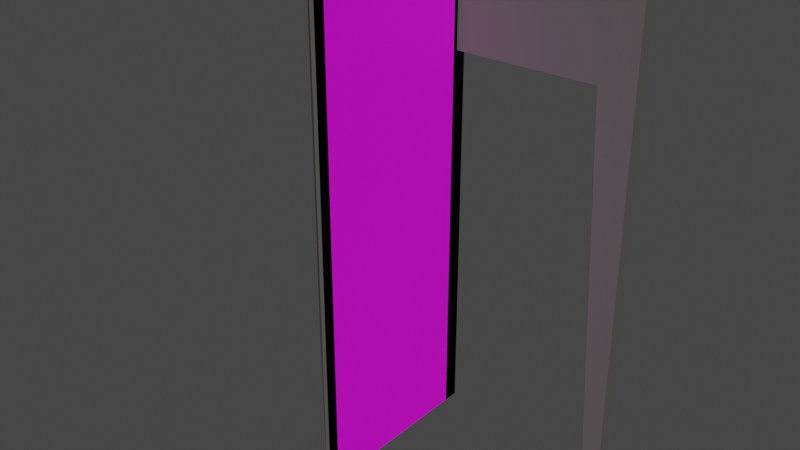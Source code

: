 # Source: walls1.blend  (saved by Blender 2.81.16; exported with 4.5.12 LTS)
import bpy
from mathutils import Matrix  # noqa: F401  (used for matrix-valued properties, if any)

bpy.ops.wm.read_factory_settings(use_empty=True)
scene = bpy.context.scene
scene.name = 'Scene'

# ---- images (referenced by path relative to the original .blend; pixels are not part of the script)
import os
ASSET_DIR = os.environ.get("B2B_ASSET_DIR", "")  # directory of the original .blend (textures are referenced by path, not embedded)
HERE = os.path.dirname(os.path.abspath(__file__))  # packed textures are extracted next to this script under _unpacked/

def load_image(name, relpath, width, height, colorspace="sRGB"):
    """Load a texture the original file referenced (path relative to the .blend, or extracted next to this script)."""
    p = next((c for c in (os.path.join(HERE, relpath), os.path.join(ASSET_DIR, relpath)) if relpath and os.path.exists(c)), "")
    if p:
        img = bpy.data.images.load(p, check_existing=True)
        img.name = name
    else:  # same state as the original file: an image datablock whose file is absent (Cycles renders it pink)
        img = bpy.data.images.new(name, width, height)
        img.source = "FILE"
        img.filepath = "//" + (relpath or name)
    img.colorspace_settings.name = colorspace
    return img
img_wall_paint = load_image('wall_paint', 'wall_paint.png', 1024, 1024, 'sRGB')

# ---- materials (node trees are filled in below, after node groups)
mat_wallconcrete = bpy.data.materials.new('WallConcrete')
mat_wallconcrete.use_transparent_shadow = False
mat_wallpaint1 = bpy.data.materials.new('WallPaint1')
mat_wallpaint1.use_transparent_shadow = False

# ---- material node trees
mat_wallconcrete.use_nodes = True; mat_wallconcrete.node_tree.nodes.clear()
_N = mat_wallconcrete.node_tree.nodes; _L = mat_wallconcrete.node_tree.links
n0 = _N.new('ShaderNodeOutputMaterial'); n0.name = 'Material Output'; n0.location = (300, 300)
n1 = _N.new('ShaderNodeBsdfPrincipled'); n1.name = 'Principled BSDF'; n1.location = (10, 300)
n1.distribution = 'GGX'
n1.subsurface_method = 'BURLEY'
n1.inputs[0].default_value = (0.1025, 0.09496, 0.09215, 1.0)
n1.inputs[3].default_value = 1.45
n1.inputs[27].default_value = (0.0, 0.0, 0.0, 1.0)
n1.inputs[28].default_value = 1.0
_L.new(n1.outputs[0], n0.inputs[0])
n0.is_active_output = True
mat_wallpaint1.use_nodes = True; mat_wallpaint1.node_tree.nodes.clear()
_N = mat_wallpaint1.node_tree.nodes; _L = mat_wallpaint1.node_tree.links
n0 = _N.new('ShaderNodeOutputMaterial'); n0.name = 'Material Output'; n0.location = (300, 300)
n1 = _N.new('ShaderNodeBsdfPrincipled'); n1.name = 'Principled BSDF'; n1.location = (10, 300)
n1.distribution = 'GGX'
n1.subsurface_method = 'BURLEY'
n1.inputs[3].default_value = 1.45
n1.inputs[27].default_value = (0.0, 0.0, 0.0, 1.0)
n1.inputs[28].default_value = 1.0
n2 = _N.new('ShaderNodeTexImage'); n2.name = 'Image Texture'; n2.location = (-406, 217)
n2.image = img_wall_paint
_L.new(n1.outputs[0], n0.inputs[0])
_L.new(n2.outputs[0], n1.inputs[0])
n0.is_active_output = True

# ---- world
world_world = bpy.data.worlds.new('World'); scene.world = world_world
world_world.use_nodes = True; world_world.node_tree.nodes.clear()
_N = world_world.node_tree.nodes; _L = world_world.node_tree.links
n0 = _N.new('ShaderNodeOutputWorld'); n0.name = 'World Output'; n0.location = (300, 300)
n1 = _N.new('ShaderNodeBackground'); n1.name = 'Background'; n1.location = (10, 300)
n1.inputs[0].default_value = (0.05088, 0.05088, 0.05088, 1.0)
_L.new(n1.outputs[0], n0.inputs[0])
n0.is_active_output = True
world_world.color = (0.05088, 0.05088, 0.05088)
world_world.use_sun_shadow = False
world_world.sun_shadow_jitter_overblur = 0.0

# ---- meshes
me_plane_001 = bpy.data.meshes.new('Plane.001')
me_plane_001.from_pydata([(-0.5, 0.44, 0.0), (0.5, 0.44, 0.0), (-0.5, 0.5, 0.0), (0.5, 0.5, 0.0), (-0.5, 0.44, 2.6), (0.5, 0.44, 2.6), (-0.5, 0.5, 2.6), (0.5, 0.5, 2.6)], [], [(0, 2, 3, 1), (4, 5, 7, 6), (0, 1, 5, 4), (1, 3, 7, 5), (2, 0, 4, 6), (3, 2, 6, 7)])
me_plane_001.polygons.foreach_set('material_index', [0, 0, 0, 0, 0, 1])
_uv = me_plane_001.uv_layers.new(name='UVMap')
_uv.uv.foreach_set('vector', [0.0, 0.0, 0.0, 1.0, 1.0, 1.0, 1.0, 0.0, 0.0, 0.0, 1.0, 0.0, 1.0, 1.0, 0.0, 1.0, 0.4229, 0.0, 0.8076, 0.0, 0.8076, 1.0, 0.4229, 1.0, 0.8076, 0.0, 0.8457, 0.0, 0.8457, 1.0, 0.8076, 1.0, 0.3848, 0.0, 0.4229, 0.0, 0.4229, 1.0, 0.3848, 1.0, 0.0, 0.0, 0.3848, 0.0, 0.3848, 1.0, 0.0, 1.0])
me_plane_001.materials.append(mat_wallconcrete)
me_plane_001.materials.append(mat_wallpaint1)
me_plane_001.use_remesh_fix_poles = True
me_plane_001.use_remesh_preserve_attributes = False
me_plane_001.use_mirror_vertex_groups = False
me_plane_001.update()
me_plane_006 = bpy.data.meshes.new('Plane.006')
me_plane_006.from_pydata([(-0.5, 0.44, 0.0), (1.5, 0.44, 0.0), (-0.5, 0.5, 0.0), (1.5, 0.5, 0.0), (-0.5, 0.44, 2.6), (1.5, 0.44, 2.6), (-0.5, 0.5, 2.6), (1.5, 0.5, 2.6), (-0.4, 0.44, 0.0), (-0.4, 0.5, 0.0), (-0.4, 0.44, 2.6), (1.4, 0.44, 2.6), (1.4, 0.5, 0.0), (1.4, 0.5, 2.6), (1.5, 0.44, 2.1), (-0.5, 0.44, 2.1), (1.5, 0.5, 2.1), (-0.5, 0.5, 2.1), (-0.4, 0.5, 2.1), (-0.4, 0.44, 2.1), (1.4, 0.5, 2.1), (1.4, 0.44, 2.1), (1.3, 0.5, 2.1), (1.3, 0.44, 2.1), (-0.3, 0.5, 2.1), (1.4, 0.44, 0.0), (-0.3, 0.44, 2.1), (-0.3, 0.44, 2.6), (-0.4, 0.5, 2.6), (1.3, 0.5, 2.6), (1.3, 0.44, 2.6), (-0.3, 0.5, 2.6)], [], [(25, 12, 3, 1), (11, 5, 7, 13), (21, 14, 5, 11), (14, 16, 7, 5), (17, 15, 4, 6), (18, 17, 6, 28), (24, 18, 28, 31), (15, 19, 10, 4), (4, 10, 28, 6), (0, 2, 9, 8), (16, 20, 13, 7), (26, 24, 31, 27), (19, 26, 27, 10), (19, 8, 26), (26, 8, 9, 24), (3, 12, 20, 16), (0, 8, 19, 15), (18, 19, 10, 28), (9, 2, 17, 18), (2, 0, 15, 17), (1, 3, 16, 14), (25, 1, 14, 21), (23, 22, 12, 25), (9, 18, 24), (20, 12, 22), (25, 21, 23), (27, 31, 28, 10), (20, 22, 29, 13), (30, 11, 13, 29), (21, 20, 13, 11), (23, 21, 11, 30), (23, 30, 27, 26), (30, 29, 31, 27), (29, 22, 24, 31), (22, 23, 26, 24)])
me_plane_006.polygons.foreach_set('material_index', [0, 0, 0, 0, 0, 1, 1, 0, 0, 0, 1, 1, 0, 0, 0, 1, 0, 0, 1, 0, 0, 0, 0, 1, 1, 0, 0, 1, 0, 0, 0, 0, 0, 1, 0])
_uv = me_plane_006.uv_layers.new(name='UVMap')
_uv.uv.foreach_set('vector', [0.5396, 0.4201, 0.5196, 0.4201, 0.5196, 6.192e-05, 0.5396, 6.196e-05, 0.8984, 0.0, 1.0, 0.0, 1.0, 1.0, 0.8984, 1.0, 1.538, 0.8076, 1.578, 0.8076, 1.578, 1.0, 1.538, 1.0, 1.578, 0.8076, 1.616, 0.8076, 1.616, 1.0, 1.578, 1.0, 0.7705, 0.8076, 0.8076, 0.8076, 0.8076, 1.0, 0.7705, 1.0, 0.7305, 0.8076, 0.7705, 0.8076, 0.7705, 1.0, 0.7305, 1.0, 0.6934, 0.8076, 0.7305, 0.8076, 0.7305, 1.0, 0.6934, 1.0, 0.8076, 0.8076, 0.8457, 0.8076, 0.8457, 1.0, 0.8076, 1.0, 0.0, 0.0, 0.06769, 0.0, 0.06769, 1.0, 0.0, 1.0, 0.5396, 0.9999, 0.5196, 0.9999, 0.5196, 0.5799, 0.5396, 0.5799, 0.0, 0.8076, 0.03809, 0.8076, 0.03809, 1.0, 0.0, 1.0, 0.4609, 0.9473, 0.3467, 0.9473, 0.3467, 0.9473, 0.4609, 0.9473, 0.8457, 0.8076, 0.8848, 0.8076, 0.8848, 1.0, 0.8457, 1.0, 0.8457, 0.8076, 0.8457, 0.0, 0.8848, 0.8076, 0.4609, 0.9473, 0.4609, 0.8086, 0.5196, 0.5799, 0.3467, 0.9473, 0.0, 0.0, 0.03809, 0.0, 0.03809, 0.8076, 0.0, 0.8076, 0.8076, 0.0, 0.8457, 0.0, 0.8457, 0.8076, 0.8076, 0.8076, 0.0, 0.0, 0.0, 0.0, 0.0, 0.0, 0.0, 0.0, 0.7305, 0.0, 0.7705, 0.0, 0.7705, 0.8076, 0.7305, 0.8076, 0.7705, 0.0, 0.8076, 0.0, 0.8076, 0.8076, 0.7705, 0.8076, 1.578, 0.0, 1.616, 0.0, 1.616, 0.8076, 1.578, 0.8076, 1.538, 0.0, 1.578, 0.0, 1.578, 0.8076, 1.538, 0.8076, 0.7686, 0.9473, 0.03711, 0.9473, 0.5196, 0.4201, 0.7686, 0.8086, 0.7305, 0.0, 0.7305, 0.8076, 0.6934, 0.8076, 0.03809, 0.8076, 0.03809, 0.0, 0.07715, 0.8076, 1.538, 0.0, 1.538, 0.8076, 1.5, 0.8076, 0.4609, 0.9473, 0.3467, 0.9473, 0.3467, 0.9473, 0.4609, 0.9473, 0.03809, 0.8076, 0.07715, 0.8076, 0.07715, 1.0, 0.03809, 1.0, 0.7686, 0.9473, 0.7686, 0.9473, 0.03711, 0.9473, 0.03711, 0.9473, 0.0, 0.0, 0.0, 0.0, 0.0, 0.0, 0.0, 0.0, 1.5, 0.8076, 1.538, 0.8076, 1.538, 1.0, 1.5, 1.0, 1.5, 0.8076, 1.5, 1.0, 0.8848, 1.0, 0.8848, 0.8076, 0.7686, 0.9473, 0.03711, 0.9473, 0.03711, 0.9473, 0.7686, 0.9473, 0.07715, 1.0, 0.07715, 0.8076, 0.6934, 0.8076, 0.6934, 1.0, 0.03711, 0.9473, 0.7686, 0.9473, 0.7686, 0.9473, 0.03711, 0.9473])
me_plane_006.materials.append(mat_wallconcrete)
me_plane_006.materials.append(mat_wallpaint1)
me_plane_006.use_remesh_fix_poles = True
me_plane_006.use_remesh_preserve_attributes = False
me_plane_006.use_mirror_vertex_groups = False
me_plane_006.update()
me_plane_003 = bpy.data.meshes.new('Plane.003')
me_plane_003.from_pydata([(-0.5, 0.44, 0.0), (0.5, 0.44, 0.0), (-0.5, 0.5, 0.0), (0.5, 0.5, 0.0), (-0.5, 0.44, 2.6), (0.5, 0.44, 2.6), (-0.5, 0.5, 2.6), (0.5, 0.5, 2.6), (0.44, 0.44, 0.0), (0.44, 0.5, 0.0), (0.44, 0.44, 2.6), (0.44, 0.5, 2.6), (0.44, -0.5, 0.0), (0.5, -0.5, 0.0), (0.44, -0.5, 2.6), (0.5, -0.5, 2.6)], [], [(8, 9, 3, 1), (10, 5, 7, 11), (1, 5, 15, 13), (1, 3, 7, 5), (2, 0, 4, 6), (9, 2, 6, 11), (3, 9, 11, 7), (0, 8, 10, 4), (4, 10, 11, 6), (0, 2, 9, 8), (12, 13, 15, 14), (10, 8, 12, 14), (5, 10, 14, 15), (8, 1, 13, 12)])
me_plane_003.polygons.foreach_set('material_index', [0, 0, 1, 1, 0, 1, 1, 0, 0, 0, 0, 0, 0, 0])
_uv = me_plane_003.uv_layers.new(name='UVMap')
_uv.uv.foreach_set('vector', [0.9097, 0.0, 0.9097, 1.0, 1.0, 1.0, 1.0, 0.0, 0.9097, 0.0, 1.0, 0.0, 1.0, 1.0, 0.9097, 1.0, 0.3457, 0.0, 0.3457, 1.0, 0.0, 1.0, 0.0, 0.0, 0.3457, 0.0, 0.3838, 0.0, 0.3838, 1.0, 0.3457, 1.0, 0.7686, 0.0, 0.8066, 0.0, 0.8066, 1.0, 0.7686, 1.0, 0.4219, 0.0, 0.7686, 0.0, 0.7686, 1.0, 0.4219, 1.0, 0.3838, 0.0, 0.4219, 0.0, 0.4219, 1.0, 0.3838, 1.0, 0.8066, 0.0, 1.153, 0.0, 1.153, 1.0, 0.8066, 1.0, 0.0, 0.0, 0.9097, 0.0, 0.9097, 1.0, 0.0, 1.0, 0.0, 0.0, 0.0, 1.0, 0.9097, 1.0, 0.9097, 0.0, 1.499, 0.0, 1.537, 0.0, 1.537, 1.0, 1.499, 1.0, 1.153, 1.0, 1.153, 0.0, 1.499, 0.0, 1.499, 1.0, 1.0, 0.0, 0.9097, 0.0, 0.9097, 0.0, 1.0, 0.0, 0.9097, 0.0, 1.0, 0.0, 1.0, 0.0, 0.9097, 0.0])
me_plane_003.materials.append(mat_wallconcrete)
me_plane_003.materials.append(mat_wallpaint1)
me_plane_003.use_remesh_fix_poles = True
me_plane_003.use_remesh_preserve_attributes = False
me_plane_003.use_mirror_vertex_groups = False
me_plane_003.update()
me_plane_002 = bpy.data.meshes.new('Plane.002')
me_plane_002.from_pydata([(0.44, 0.5, 0.0), (0.44, 0.5, 2.6), (0.5, 0.4151, 0.0), (0.5, 0.4151, 2.6), (0.5, 0.5, 2.6), (0.5, 0.5, 0.0), (0.44, 0.4747, 2.6), (0.44, 0.4747, 0.0)], [], [(5, 0, 1, 4), (4, 3, 2, 5), (1, 0, 7, 6), (6, 7, 2, 3), (4, 1, 6, 3), (0, 5, 2, 7)])
_uv = me_plane_002.uv_layers.new(name='UVMap')
_uv.uv.foreach_set('vector', [0.5449, 0.0, 0.583, 0.0, 0.583, 1.0, 0.5449, 1.0, 0.0, 1.0, 0.04243, 0.0, 0.6412, 0.0, 0.0, 1.0, 0.0, 0.0, 1.0, 0.0, 1.0, 1.0, 0.0, 1.0, 0.0, 0.0, 1.0, 0.0, 1.0, 1.0, 0.0, 1.0, 0.0, 1.0, 0.0, 0.0, 0.0, 0.0, 0.04243, 0.0, 1.0, 0.0, 0.0, 1.0, 1.0, 1.0, 1.0, 1.0])
me_plane_002.materials.append(mat_wallconcrete)
me_plane_002.use_remesh_fix_poles = True
me_plane_002.use_remesh_preserve_attributes = False
me_plane_002.use_mirror_vertex_groups = False
me_plane_002.update()
me_plane_005 = bpy.data.meshes.new('Plane.005')
me_plane_005.from_pydata([(0.5, 0.44, 0.0), (0.5, 0.5, 0.0), (0.5, 0.44, 2.6), (0.5, 0.5, 2.6), (0.44, 0.44, 0.0), (0.44, 0.5, 0.0), (0.44, 0.44, 2.6), (0.44, 0.5, 2.6)], [], [(4, 5, 1, 0), (6, 2, 3, 7), (0, 1, 3, 2), (1, 5, 7, 3), (7, 5, 4, 6), (0, 2, 6, 4)])
_uv = me_plane_005.uv_layers.new(name='UVMap')
_uv.uv.foreach_set('vector', [0.9097, 0.0, 0.9097, 1.0, 1.0, 1.0, 1.0, 0.0, 0.9097, 0.0, 1.0, 0.0, 1.0, 1.0, 0.9097, 1.0, 0.1152, 0.0, 0.1543, 0.0, 0.1543, 1.0, 0.1152, 1.0, 0.0, 0.0, 0.03906, 0.0, 0.03906, 1.0, 0.0, 1.0, 0.03906, 1.0, 0.03906, 0.0, 0.07715, 0.0, 0.07715, 1.0, 0.1152, 0.0, 0.1152, 1.0, 0.07715, 1.0, 0.07715, 0.0])
me_plane_005.materials.append(mat_wallconcrete)
me_plane_005.use_remesh_fix_poles = True
me_plane_005.use_remesh_preserve_attributes = False
me_plane_005.use_mirror_vertex_groups = False
me_plane_005.update()
me_plane_007 = bpy.data.meshes.new('Plane.007')
me_plane_007.from_pydata([(-0.5, 0.4151, 0.0), (0.5, -0.5, 0.0), (-0.5, 0.5, 0.0), (0.5, -0.5, 2.6), (-0.5, 0.5, 2.6), (-0.5, 0.4151, 2.6), (0.4151, -0.5, 0.0), (0.4151, -0.5, 2.6)], [], [(3, 7, 6, 1), (1, 2, 4, 3), (4, 2, 0, 5), (5, 7, 3, 4), (0, 6, 7, 5), (2, 1, 6, 0)])
me_plane_007.polygons.foreach_set('material_index', [0, 1, 0, 0, 0, 0])
_uv = me_plane_007.uv_layers.new(name='UVMap')
_uv.uv.foreach_set('vector', [1.0, 1.0, 0.9576, 0.0, 1.139, 0.0, 1.0, 1.0, 0.0, 0.0, 0.5449, 0.0, 0.5449, 1.0, 0.0, 1.0, 0.0, 1.0, 0.0, 1.0, 0.6412, 0.0, 0.04243, 0.0, 0.04243, 0.0, 0.9576, 0.0, 1.0, 1.0, 0.0, 1.0, 0.6412, 0.0, 1.139, 0.0, 1.139, 1.0, 0.6412, 1.0, 0.0, 1.0, 1.0, 1.0, 0.9576, 0.0, 0.04243, 0.0])
me_plane_007.materials.append(mat_wallconcrete)
me_plane_007.materials.append(mat_wallpaint1)
me_plane_007.use_remesh_fix_poles = True
me_plane_007.use_remesh_preserve_attributes = False
me_plane_007.use_mirror_vertex_groups = False
me_plane_007.update()
me_plane_008 = bpy.data.meshes.new('Plane.008')
me_plane_008.from_pydata([(0.44, 0.5, 0.0), (0.44, 0.5, 2.6), (0.5, 0.4151, 0.0), (0.5, 0.4151, 2.6), (0.5, 0.5, 2.6), (0.5, 0.5, 0.0), (0.44, 0.4747, 2.6), (0.44, 0.4747, 0.0)], [], [(5, 0, 1, 4), (4, 3, 2, 5), (1, 0, 7, 6), (6, 7, 2, 3), (4, 1, 6, 3), (0, 5, 2, 7)])
_uv = me_plane_008.uv_layers.new(name='UVMap')
_uv.uv.foreach_set('vector', [0.5449, 0.0, 0.583, 0.0, 0.583, 1.0, 0.5449, 1.0, 0.0, 1.0, 0.04243, 0.0, 0.6412, 0.0, 0.0, 1.0, 0.0, 0.0, 1.0, 0.0, 1.0, 1.0, 0.0, 1.0, 0.0, 0.0, 1.0, 0.0, 1.0, 1.0, 0.0, 1.0, 0.0, 1.0, 0.0, 0.0, 0.0, 0.0, 0.04243, 0.0, 1.0, 0.0, 0.0, 1.0, 1.0, 1.0, 1.0, 1.0])
me_plane_008.materials.append(mat_wallconcrete)
me_plane_008.use_remesh_fix_poles = True
me_plane_008.use_remesh_preserve_attributes = False
me_plane_008.use_mirror_vertex_groups = False
me_plane_008.update()

# ---- objects
ob_wall = bpy.data.objects.new('Wall', me_plane_001)
ob_doorhole = bpy.data.objects.new('DoorHole', me_plane_006)
ob_corner = bpy.data.objects.new('Corner', me_plane_003)
ob_polediagonalwall = bpy.data.objects.new('PoleDiagonalWall', me_plane_002)
ob_pole = bpy.data.objects.new('Pole', me_plane_005)
ob_diagonalwall = bpy.data.objects.new('DiagonalWall', me_plane_007)
ob_polediagonalwall2 = bpy.data.objects.new('PoleDiagonalWall2', me_plane_008)

# ---- transforms, parenting, visibility, modifiers, constraints
ob_wall.location = (0.5, 0.5, 0.0)
ob_wall.lineart.crease_threshold = 0.0
ob_doorhole.location = (0.5, 0.5, 0.0)
ob_doorhole.lineart.crease_threshold = 0.0
ob_corner.location = (0.5, 0.5, 0.0)
ob_corner.lineart.crease_threshold = 0.0
_vg = ob_corner.vertex_groups.new(name='Group')
ob_polediagonalwall.location = (0.5, 0.5, 0.0)
ob_polediagonalwall.lineart.crease_threshold = 0.0
ob_pole.location = (0.5, 0.5, 0.0)
ob_pole.lineart.crease_threshold = 0.0
ob_diagonalwall.location = (0.5, 0.5, 0.0)
ob_diagonalwall.lineart.crease_threshold = 0.0
ob_polediagonalwall2.location = (0.5, 0.5, 0.0)
ob_polediagonalwall2.scale = (-1.0, 1.0, 1.0)
ob_polediagonalwall2.lineart.crease_threshold = 0.0

# ---- collection membership
scene.collection.objects.link(ob_wall)
scene.collection.objects.link(ob_doorhole)
scene.collection.objects.link(ob_corner)
scene.collection.objects.link(ob_polediagonalwall)
scene.collection.objects.link(ob_pole)
scene.collection.objects.link(ob_diagonalwall)
scene.collection.objects.link(ob_polediagonalwall2)

# ---- scene / render settings (as saved in the file)
scene.frame_start = 1; scene.frame_end = 250; scene.frame_set(61)
scene.render.engine = 'BLENDER_EEVEE_NEXT'
scene.cycles.use_denoising = False
scene.cycles.samples = 128
scene.cycles.sampling_pattern = 'TABULATED_SOBOL'
scene.cycles.use_adaptive_sampling = False
scene.cycles.use_light_tree = False
scene.view_settings.view_transform = 'Filmic'
bpy.context.view_layer.update()

# ---- added for rendering (the .blend has no active camera and no usable light): camera, sun
cam_auto = bpy.data.cameras.new('AutoCamera')
cam_auto.lens = 50.0
cam_auto.sensor_width = 36.0
cam_auto.clip_end = 1000.0
ob_auto_camera = bpy.data.objects.new('AutoCamera', cam_auto)
scene.collection.objects.link(ob_auto_camera)
ob_auto_camera.location = (4.17286, -3.30743, 3.83829)
ob_auto_camera.rotation_euler = (1.09748, -7.21219e-08, 0.694738)
scene.camera = ob_auto_camera
light_auto_sun = bpy.data.lights.new('AutoSun', 'SUN')
light_auto_sun.energy = 3.0
light_auto_sun.angle = 0.0523599
ob_auto_sun = bpy.data.objects.new('AutoSun', light_auto_sun)
scene.collection.objects.link(ob_auto_sun)
ob_auto_sun.rotation_euler = (0.872665, 0.174533, 0.523599)
bpy.context.view_layer.update()
